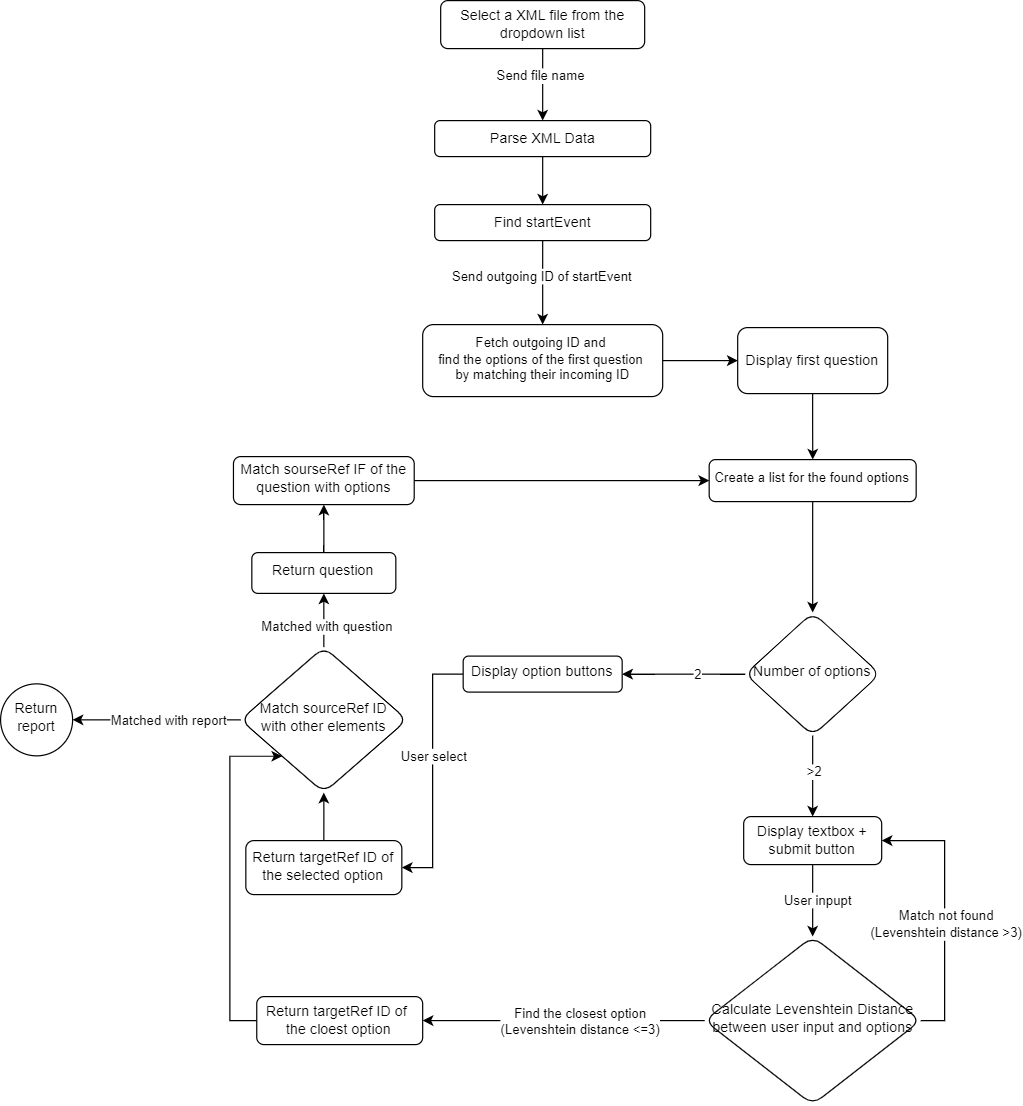

The diagram above was exported from draw.io. Its source (the exported page's mxGraphModel, read from the mxfile embedded in the PNG):
<mxGraphModel dx="1194" dy="592" grid="1" gridSize="10" guides="1" tooltips="1" connect="1" arrows="1" fold="1" page="1" pageScale="1" pageWidth="827" pageHeight="1169" math="0" shadow="0">
  <root>
    <mxCell id="WIyWlLk6GJQsqaUBKTNV-0" />
    <mxCell id="WIyWlLk6GJQsqaUBKTNV-1" parent="WIyWlLk6GJQsqaUBKTNV-0" />
    <mxCell id="xPu2cXuRnem3ljCJDdSo-96" value="" style="edgeStyle=orthogonalEdgeStyle;rounded=0;orthogonalLoop=1;jettySize=auto;html=1;" parent="WIyWlLk6GJQsqaUBKTNV-1" source="WIyWlLk6GJQsqaUBKTNV-3" target="xPu2cXuRnem3ljCJDdSo-4" edge="1">
      <mxGeometry relative="1" as="geometry" />
    </mxCell>
    <mxCell id="xPu2cXuRnem3ljCJDdSo-97" value="Send file name" style="edgeLabel;html=1;align=center;verticalAlign=middle;resizable=0;points=[];" parent="xPu2cXuRnem3ljCJDdSo-96" vertex="1" connectable="0">
      <mxGeometry x="-0.2667" y="-2" relative="1" as="geometry">
        <mxPoint as="offset" />
      </mxGeometry>
    </mxCell>
    <mxCell id="WIyWlLk6GJQsqaUBKTNV-3" value="Select a XML file from the dropdown list" style="rounded=1;whiteSpace=wrap;html=1;fontSize=12;glass=0;strokeWidth=1;shadow=0;" parent="WIyWlLk6GJQsqaUBKTNV-1" vertex="1">
      <mxGeometry x="406.73" y="160" width="170" height="40" as="geometry" />
    </mxCell>
    <mxCell id="xPu2cXuRnem3ljCJDdSo-38" style="edgeStyle=orthogonalEdgeStyle;rounded=0;orthogonalLoop=1;jettySize=auto;html=1;exitX=0.5;exitY=1;exitDx=0;exitDy=0;entryX=0.5;entryY=0;entryDx=0;entryDy=0;" parent="WIyWlLk6GJQsqaUBKTNV-1" source="WIyWlLk6GJQsqaUBKTNV-12" target="xPu2cXuRnem3ljCJDdSo-9" edge="1">
      <mxGeometry relative="1" as="geometry">
        <mxPoint x="986.73" y="721.25" as="sourcePoint" />
        <mxPoint x="960" y="840" as="targetPoint" />
      </mxGeometry>
    </mxCell>
    <mxCell id="xPu2cXuRnem3ljCJDdSo-39" value="User inpupt" style="edgeLabel;html=1;align=center;verticalAlign=middle;resizable=0;points=[];" parent="xPu2cXuRnem3ljCJDdSo-38" vertex="1" connectable="0">
      <mxGeometry x="-0.1231" y="3" relative="1" as="geometry">
        <mxPoint x="1" y="3" as="offset" />
      </mxGeometry>
    </mxCell>
    <mxCell id="WIyWlLk6GJQsqaUBKTNV-12" value="Display textbox + submit button" style="rounded=1;whiteSpace=wrap;html=1;fontSize=12;glass=0;strokeWidth=1;shadow=0;" parent="WIyWlLk6GJQsqaUBKTNV-1" vertex="1">
      <mxGeometry x="659.23" y="840" width="115" height="40" as="geometry" />
    </mxCell>
    <mxCell id="xPu2cXuRnem3ljCJDdSo-6" value="" style="edgeStyle=orthogonalEdgeStyle;rounded=0;orthogonalLoop=1;jettySize=auto;html=1;entryX=0.5;entryY=0;entryDx=0;entryDy=0;" parent="WIyWlLk6GJQsqaUBKTNV-1" source="xPu2cXuRnem3ljCJDdSo-4" target="xPu2cXuRnem3ljCJDdSo-56" edge="1">
      <mxGeometry relative="1" as="geometry">
        <mxPoint x="491.73" y="310" as="targetPoint" />
      </mxGeometry>
    </mxCell>
    <mxCell id="xPu2cXuRnem3ljCJDdSo-4" value="Parse XML Data" style="rounded=1;whiteSpace=wrap;html=1;glass=0;strokeWidth=1;shadow=0;" parent="WIyWlLk6GJQsqaUBKTNV-1" vertex="1">
      <mxGeometry x="401.73" y="260" width="180" height="30" as="geometry" />
    </mxCell>
    <mxCell id="xPu2cXuRnem3ljCJDdSo-73" value="" style="edgeStyle=orthogonalEdgeStyle;rounded=0;orthogonalLoop=1;jettySize=auto;html=1;entryX=1;entryY=0.5;entryDx=0;entryDy=0;" parent="WIyWlLk6GJQsqaUBKTNV-1" source="xPu2cXuRnem3ljCJDdSo-9" target="xPu2cXuRnem3ljCJDdSo-72" edge="1">
      <mxGeometry relative="1" as="geometry" />
    </mxCell>
    <mxCell id="xPu2cXuRnem3ljCJDdSo-74" value="&lt;div&gt;Find the closest option&lt;/div&gt;&lt;div&gt;(Levenshtein distance &amp;lt;=3)&lt;/div&gt;" style="edgeLabel;html=1;align=center;verticalAlign=middle;resizable=0;points=[];" parent="xPu2cXuRnem3ljCJDdSo-73" vertex="1" connectable="0">
      <mxGeometry x="-0.2218" y="-2" relative="1" as="geometry">
        <mxPoint x="-13" y="2" as="offset" />
      </mxGeometry>
    </mxCell>
    <mxCell id="9vMtXaFdVcfyKHy3AMMG-2" style="edgeStyle=orthogonalEdgeStyle;rounded=0;orthogonalLoop=1;jettySize=auto;html=1;exitX=1;exitY=0.5;exitDx=0;exitDy=0;entryX=1;entryY=0.5;entryDx=0;entryDy=0;" edge="1" parent="WIyWlLk6GJQsqaUBKTNV-1" source="xPu2cXuRnem3ljCJDdSo-9" target="WIyWlLk6GJQsqaUBKTNV-12">
      <mxGeometry relative="1" as="geometry" />
    </mxCell>
    <mxCell id="9vMtXaFdVcfyKHy3AMMG-3" value="Match not found&lt;div&gt;(Levenshtein distance &amp;gt;3)&lt;/div&gt;" style="edgeLabel;html=1;align=center;verticalAlign=middle;resizable=0;points=[];" vertex="1" connectable="0" parent="9vMtXaFdVcfyKHy3AMMG-2">
      <mxGeometry x="-0.0967" y="-1" relative="1" as="geometry">
        <mxPoint as="offset" />
      </mxGeometry>
    </mxCell>
    <mxCell id="xPu2cXuRnem3ljCJDdSo-9" value="Calculate Levenshtein Distance&lt;div&gt;between user input and options&lt;/div&gt;" style="rhombus;whiteSpace=wrap;html=1;rounded=1;shadow=0;strokeWidth=1;spacing=6;spacingTop=-4;" parent="WIyWlLk6GJQsqaUBKTNV-1" vertex="1">
      <mxGeometry x="626.73" y="940" width="180" height="140" as="geometry" />
    </mxCell>
    <mxCell id="xPu2cXuRnem3ljCJDdSo-86" value="" style="edgeStyle=orthogonalEdgeStyle;rounded=0;orthogonalLoop=1;jettySize=auto;html=1;" parent="WIyWlLk6GJQsqaUBKTNV-1" source="xPu2cXuRnem3ljCJDdSo-20" target="xPu2cXuRnem3ljCJDdSo-83" edge="1">
      <mxGeometry relative="1" as="geometry" />
    </mxCell>
    <mxCell id="xPu2cXuRnem3ljCJDdSo-20" value="&lt;span style=&quot;font-size: 11px; text-wrap: nowrap; background-color: rgb(255, 255, 255);&quot;&gt;Fetch outgoing ID and&amp;nbsp;&lt;/span&gt;&lt;div style=&quot;font-size: 11px; text-wrap: nowrap;&quot;&gt;find the options of the first question&amp;nbsp;&lt;/div&gt;&lt;div style=&quot;font-size: 11px; text-wrap: nowrap;&quot;&gt;by matching their incoming ID&lt;/div&gt;" style="rounded=1;whiteSpace=wrap;html=1;shadow=0;strokeWidth=1;spacing=6;spacingTop=-4;" parent="WIyWlLk6GJQsqaUBKTNV-1" vertex="1">
      <mxGeometry x="391.73" y="430" width="200" height="60" as="geometry" />
    </mxCell>
    <mxCell id="xPu2cXuRnem3ljCJDdSo-27" value="" style="edgeStyle=orthogonalEdgeStyle;rounded=0;orthogonalLoop=1;jettySize=auto;html=1;" parent="WIyWlLk6GJQsqaUBKTNV-1" source="xPu2cXuRnem3ljCJDdSo-23" target="xPu2cXuRnem3ljCJDdSo-26" edge="1">
      <mxGeometry relative="1" as="geometry" />
    </mxCell>
    <mxCell id="xPu2cXuRnem3ljCJDdSo-23" value="&lt;span style=&quot;font-size: 11px; text-wrap: nowrap; background-color: rgb(255, 255, 255);&quot;&gt;Create a list for the found options&lt;/span&gt;" style="rounded=1;whiteSpace=wrap;html=1;shadow=0;strokeWidth=1;spacing=6;spacingTop=-4;" parent="WIyWlLk6GJQsqaUBKTNV-1" vertex="1">
      <mxGeometry x="630.48" y="542.5" width="172.5" height="35" as="geometry" />
    </mxCell>
    <mxCell id="xPu2cXuRnem3ljCJDdSo-31" style="edgeStyle=orthogonalEdgeStyle;rounded=0;orthogonalLoop=1;jettySize=auto;html=1;exitX=0.5;exitY=1;exitDx=0;exitDy=0;entryX=0.5;entryY=0;entryDx=0;entryDy=0;" parent="WIyWlLk6GJQsqaUBKTNV-1" source="xPu2cXuRnem3ljCJDdSo-26" target="WIyWlLk6GJQsqaUBKTNV-12" edge="1">
      <mxGeometry relative="1" as="geometry" />
    </mxCell>
    <mxCell id="xPu2cXuRnem3ljCJDdSo-32" value="&amp;gt;2" style="edgeLabel;html=1;align=center;verticalAlign=middle;resizable=0;points=[];" parent="xPu2cXuRnem3ljCJDdSo-31" vertex="1" connectable="0">
      <mxGeometry x="-0.2047" y="3" relative="1" as="geometry">
        <mxPoint x="-2" y="3" as="offset" />
      </mxGeometry>
    </mxCell>
    <mxCell id="xPu2cXuRnem3ljCJDdSo-34" value="" style="edgeStyle=orthogonalEdgeStyle;rounded=0;orthogonalLoop=1;jettySize=auto;html=1;" parent="WIyWlLk6GJQsqaUBKTNV-1" source="xPu2cXuRnem3ljCJDdSo-26" target="xPu2cXuRnem3ljCJDdSo-33" edge="1">
      <mxGeometry relative="1" as="geometry" />
    </mxCell>
    <mxCell id="xPu2cXuRnem3ljCJDdSo-35" value="2" style="edgeLabel;html=1;align=center;verticalAlign=middle;resizable=0;points=[];" parent="xPu2cXuRnem3ljCJDdSo-34" vertex="1" connectable="0">
      <mxGeometry x="-0.3035" y="4" relative="1" as="geometry">
        <mxPoint x="-4" y="-4" as="offset" />
      </mxGeometry>
    </mxCell>
    <mxCell id="xPu2cXuRnem3ljCJDdSo-26" value="Number of options" style="rhombus;whiteSpace=wrap;html=1;rounded=1;shadow=0;strokeWidth=1;spacing=6;spacingTop=-4;" parent="WIyWlLk6GJQsqaUBKTNV-1" vertex="1">
      <mxGeometry x="660.48" y="670" width="112.5" height="102.5" as="geometry" />
    </mxCell>
    <mxCell id="xPu2cXuRnem3ljCJDdSo-47" value="" style="edgeStyle=orthogonalEdgeStyle;rounded=0;orthogonalLoop=1;jettySize=auto;html=1;entryX=1;entryY=0.5;entryDx=0;entryDy=0;" parent="WIyWlLk6GJQsqaUBKTNV-1" source="xPu2cXuRnem3ljCJDdSo-33" target="xPu2cXuRnem3ljCJDdSo-46" edge="1">
      <mxGeometry relative="1" as="geometry" />
    </mxCell>
    <mxCell id="xPu2cXuRnem3ljCJDdSo-48" value="User select" style="edgeLabel;html=1;align=center;verticalAlign=middle;resizable=0;points=[];" parent="xPu2cXuRnem3ljCJDdSo-47" vertex="1" connectable="0">
      <mxGeometry x="-0.1122" relative="1" as="geometry">
        <mxPoint as="offset" />
      </mxGeometry>
    </mxCell>
    <mxCell id="xPu2cXuRnem3ljCJDdSo-33" value="Display option buttons" style="whiteSpace=wrap;html=1;rounded=1;shadow=0;strokeWidth=1;spacing=6;spacingTop=-4;" parent="WIyWlLk6GJQsqaUBKTNV-1" vertex="1">
      <mxGeometry x="425.48" y="706.25" width="132.5" height="30" as="geometry" />
    </mxCell>
    <mxCell id="xPu2cXuRnem3ljCJDdSo-66" style="edgeStyle=orthogonalEdgeStyle;rounded=0;orthogonalLoop=1;jettySize=auto;html=1;exitX=0.5;exitY=0;exitDx=0;exitDy=0;entryX=0.5;entryY=1;entryDx=0;entryDy=0;" parent="WIyWlLk6GJQsqaUBKTNV-1" source="xPu2cXuRnem3ljCJDdSo-46" target="xPu2cXuRnem3ljCJDdSo-61" edge="1">
      <mxGeometry relative="1" as="geometry" />
    </mxCell>
    <mxCell id="xPu2cXuRnem3ljCJDdSo-46" value="Return targetRef ID of the selected option" style="whiteSpace=wrap;html=1;rounded=1;shadow=0;strokeWidth=1;spacing=6;spacingTop=-4;" parent="WIyWlLk6GJQsqaUBKTNV-1" vertex="1">
      <mxGeometry x="244.36" y="860" width="130" height="45" as="geometry" />
    </mxCell>
    <mxCell id="xPu2cXuRnem3ljCJDdSo-91" value="" style="edgeStyle=orthogonalEdgeStyle;rounded=0;orthogonalLoop=1;jettySize=auto;html=1;" parent="WIyWlLk6GJQsqaUBKTNV-1" source="xPu2cXuRnem3ljCJDdSo-56" target="xPu2cXuRnem3ljCJDdSo-20" edge="1">
      <mxGeometry relative="1" as="geometry" />
    </mxCell>
    <mxCell id="xPu2cXuRnem3ljCJDdSo-92" value="Send outgoing ID of startEvent" style="edgeLabel;html=1;align=center;verticalAlign=middle;resizable=0;points=[];" parent="xPu2cXuRnem3ljCJDdSo-91" vertex="1" connectable="0">
      <mxGeometry x="-0.1714" y="-1" relative="1" as="geometry">
        <mxPoint as="offset" />
      </mxGeometry>
    </mxCell>
    <mxCell id="xPu2cXuRnem3ljCJDdSo-56" value="Find startEvent" style="rounded=1;whiteSpace=wrap;html=1;glass=0;strokeWidth=1;shadow=0;" parent="WIyWlLk6GJQsqaUBKTNV-1" vertex="1">
      <mxGeometry x="401.73" y="330" width="180" height="30" as="geometry" />
    </mxCell>
    <mxCell id="xPu2cXuRnem3ljCJDdSo-69" value="" style="edgeStyle=orthogonalEdgeStyle;rounded=0;orthogonalLoop=1;jettySize=auto;html=1;exitX=0;exitY=0.5;exitDx=0;exitDy=0;entryX=1;entryY=0.5;entryDx=0;entryDy=0;" parent="WIyWlLk6GJQsqaUBKTNV-1" source="xPu2cXuRnem3ljCJDdSo-61" target="xPu2cXuRnem3ljCJDdSo-68" edge="1">
      <mxGeometry relative="1" as="geometry">
        <mxPoint x="239.98000000000002" y="748.75" as="sourcePoint" />
        <mxPoint x="108.72999999999999" y="748.75" as="targetPoint" />
      </mxGeometry>
    </mxCell>
    <mxCell id="xPu2cXuRnem3ljCJDdSo-70" value="Matched with report" style="edgeLabel;html=1;align=center;verticalAlign=middle;resizable=0;points=[];" parent="xPu2cXuRnem3ljCJDdSo-69" vertex="1" connectable="0">
      <mxGeometry x="0.0486" y="3" relative="1" as="geometry">
        <mxPoint x="13" y="-3" as="offset" />
      </mxGeometry>
    </mxCell>
    <mxCell id="xPu2cXuRnem3ljCJDdSo-101" value="" style="edgeStyle=orthogonalEdgeStyle;rounded=0;orthogonalLoop=1;jettySize=auto;html=1;" parent="WIyWlLk6GJQsqaUBKTNV-1" source="xPu2cXuRnem3ljCJDdSo-61" target="xPu2cXuRnem3ljCJDdSo-100" edge="1">
      <mxGeometry relative="1" as="geometry" />
    </mxCell>
    <mxCell id="xPu2cXuRnem3ljCJDdSo-102" value="Matched with question" style="edgeLabel;html=1;align=center;verticalAlign=middle;resizable=0;points=[];" parent="xPu2cXuRnem3ljCJDdSo-101" vertex="1" connectable="0">
      <mxGeometry x="-0.2514" y="-2" relative="1" as="geometry">
        <mxPoint as="offset" />
      </mxGeometry>
    </mxCell>
    <mxCell id="xPu2cXuRnem3ljCJDdSo-61" value="Match sourceRef ID with other elements" style="rhombus;whiteSpace=wrap;html=1;rounded=1;shadow=0;strokeWidth=1;spacing=6;spacingTop=-4;" parent="WIyWlLk6GJQsqaUBKTNV-1" vertex="1">
      <mxGeometry x="239.98000000000002" y="698.75" width="138.75" height="121.25" as="geometry" />
    </mxCell>
    <mxCell id="xPu2cXuRnem3ljCJDdSo-68" value="Return report" style="ellipse;whiteSpace=wrap;html=1;rounded=1;shadow=0;strokeWidth=1;spacing=6;spacingTop=-4;" parent="WIyWlLk6GJQsqaUBKTNV-1" vertex="1">
      <mxGeometry x="40" y="729.38" width="60" height="60" as="geometry" />
    </mxCell>
    <mxCell id="xPu2cXuRnem3ljCJDdSo-123" style="edgeStyle=orthogonalEdgeStyle;rounded=0;orthogonalLoop=1;jettySize=auto;html=1;exitX=0;exitY=0.5;exitDx=0;exitDy=0;entryX=0;entryY=1;entryDx=0;entryDy=0;" parent="WIyWlLk6GJQsqaUBKTNV-1" source="xPu2cXuRnem3ljCJDdSo-72" target="xPu2cXuRnem3ljCJDdSo-61" edge="1">
      <mxGeometry relative="1" as="geometry">
        <Array as="points">
          <mxPoint x="231" y="790" />
        </Array>
      </mxGeometry>
    </mxCell>
    <mxCell id="xPu2cXuRnem3ljCJDdSo-72" value="Return targetRef ID of&amp;nbsp;&lt;div&gt;the cloest option&lt;/div&gt;" style="rounded=1;whiteSpace=wrap;html=1;fontSize=12;glass=0;strokeWidth=1;shadow=0;" parent="WIyWlLk6GJQsqaUBKTNV-1" vertex="1">
      <mxGeometry x="253.46000000000004" y="990" width="138.27" height="40" as="geometry" />
    </mxCell>
    <mxCell id="xPu2cXuRnem3ljCJDdSo-87" value="" style="edgeStyle=orthogonalEdgeStyle;rounded=0;orthogonalLoop=1;jettySize=auto;html=1;" parent="WIyWlLk6GJQsqaUBKTNV-1" source="xPu2cXuRnem3ljCJDdSo-83" target="xPu2cXuRnem3ljCJDdSo-23" edge="1">
      <mxGeometry relative="1" as="geometry" />
    </mxCell>
    <mxCell id="xPu2cXuRnem3ljCJDdSo-83" value="Display first question" style="whiteSpace=wrap;html=1;rounded=1;glass=0;strokeWidth=1;shadow=0;" parent="WIyWlLk6GJQsqaUBKTNV-1" vertex="1">
      <mxGeometry x="654.23" y="432.5" width="125" height="55" as="geometry" />
    </mxCell>
    <mxCell id="xPu2cXuRnem3ljCJDdSo-105" value="" style="edgeStyle=orthogonalEdgeStyle;rounded=0;orthogonalLoop=1;jettySize=auto;html=1;" parent="WIyWlLk6GJQsqaUBKTNV-1" source="xPu2cXuRnem3ljCJDdSo-100" target="xPu2cXuRnem3ljCJDdSo-104" edge="1">
      <mxGeometry relative="1" as="geometry" />
    </mxCell>
    <mxCell id="xPu2cXuRnem3ljCJDdSo-100" value="Return question" style="whiteSpace=wrap;html=1;rounded=1;shadow=0;strokeWidth=1;spacing=6;spacingTop=-4;" parent="WIyWlLk6GJQsqaUBKTNV-1" vertex="1">
      <mxGeometry x="249.36" y="620" width="120" height="34" as="geometry" />
    </mxCell>
    <mxCell id="xPu2cXuRnem3ljCJDdSo-106" value="" style="edgeStyle=orthogonalEdgeStyle;rounded=0;orthogonalLoop=1;jettySize=auto;html=1;" parent="WIyWlLk6GJQsqaUBKTNV-1" source="xPu2cXuRnem3ljCJDdSo-104" target="xPu2cXuRnem3ljCJDdSo-23" edge="1">
      <mxGeometry relative="1" as="geometry" />
    </mxCell>
    <mxCell id="xPu2cXuRnem3ljCJDdSo-104" value="Match sourseRef IF of the question with options" style="whiteSpace=wrap;html=1;rounded=1;shadow=0;strokeWidth=1;spacing=6;spacingTop=-4;" parent="WIyWlLk6GJQsqaUBKTNV-1" vertex="1">
      <mxGeometry x="234.04999999999995" y="540" width="150.63" height="40" as="geometry" />
    </mxCell>
  </root>
</mxGraphModel>